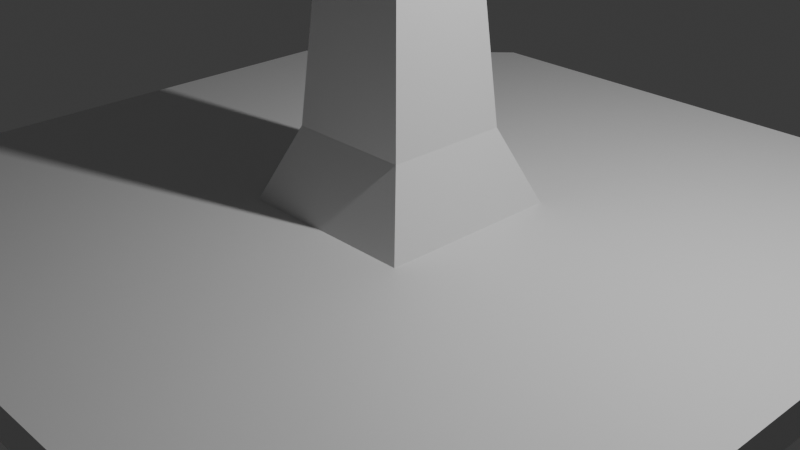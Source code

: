 # Source: startup.blend  (saved by Blender 4.4.32; exported with 4.5.12 LTS)
import bpy
from mathutils import Matrix  # noqa: F401  (used for matrix-valued properties, if any)

bpy.ops.wm.read_factory_settings(use_empty=True)
scene = bpy.context.scene
scene.name = 'Scene'

# ---- collections
col_collection = bpy.data.collections.new('Collection'); scene.collection.children.link(col_collection)

# ---- materials (node trees are filled in below, after node groups)
mat_material = bpy.data.materials.new('Material')
mat_material.alpha_threshold = 0.0
mat_material.roughness = 0.5
mat_material.line_color = (0.0, 0.0, 0.0, 1.0)

# ---- material node trees
mat_material.use_nodes = True; mat_material.node_tree.nodes.clear()
_N = mat_material.node_tree.nodes; _L = mat_material.node_tree.links
n0 = _N.new('ShaderNodeOutputMaterial'); n0.name = 'Material Output'; n0.location = (300, 300)
n1 = _N.new('ShaderNodeBsdfPrincipled'); n1.name = 'Principled BSDF'; n1.location = (10, 300)
n1.inputs[3].default_value = 1.45
_L.new(n1.outputs[0], n0.inputs[0])
n0.is_active_output = True

# ---- world
world_world = bpy.data.worlds.new('World'); scene.world = world_world
world_world.use_nodes = True; world_world.node_tree.nodes.clear()
_N = world_world.node_tree.nodes; _L = world_world.node_tree.links
n0 = _N.new('ShaderNodeOutputWorld'); n0.name = 'World Output'; n0.location = (300, 300)
n1 = _N.new('ShaderNodeBackground'); n1.name = 'Background'; n1.location = (10, 300)
n1.inputs[0].default_value = (0.05088, 0.05088, 0.05088, 1.0)
_L.new(n1.outputs[0], n0.inputs[0])
n0.is_active_output = True
world_world.color = (0.05088, 0.05088, 0.05088)
world_world.sun_shadow_jitter_overblur = 0.0

# ---- cameras
cam_camera = bpy.data.cameras.new('Camera')
cam_camera.clip_end = 100.0
cam_camera.ortho_scale = 7.314

# ---- lights
light_light = bpy.data.lights.new('Light', 'POINT')
light_light.energy = 1000.0
light_light.shadow_soft_size = 0.1

# ---- meshes
me_cube = bpy.data.meshes.new('Cube')
me_cube.from_pydata([(0.6713, 0.6713, 1.0), (1.0, 1.0, -0.2013), (0.6713, -0.6713, 1.0), (1.0, -1.0, -1.0), (-0.6713, 0.6713, 1.0), (-1.0, 1.0, -0.2013), (-0.6713, -0.6713, 1.0), (-1.0, -1.0, -0.2013), (-1.0, 1.0, -1.0), (-1.0, -1.0, -1.0), (1.0, 1.0, -1.0), (1.0, -1.0, 0.2013), (-1.0, -1.0, 0.2013), (1.0, 1.0, 0.2013), (1.0, -1.0, -0.2013), (-1.0, 1.0, 0.2013), (0.2709, -0.2709, 5.885), (-0.2709, -0.2709, 5.885), (0.2709, 0.2709, 5.885), (-0.2709, 0.2709, 5.885), (4.492, 2.444, 0.2013), (2.444, 4.492, 0.2013), (3.044, 3.044, 0.2013), (2.444, 4.492, -0.2013), (4.492, 2.444, -0.2013), (3.044, 3.044, -0.2013), (-2.444, -4.492, -0.2013), (-4.492, -2.444, -0.2013), (-3.044, -3.044, -0.2013), (-4.492, -2.444, 0.2013), (-2.444, -4.492, 0.2013), (-3.044, -3.044, 0.2013), (2.444, -4.492, 0.2013), (4.492, -2.444, 0.2013), (3.044, -3.044, 0.2013), (4.492, -2.444, -0.2013), (2.444, -4.492, -0.2013), (3.044, -3.044, -0.2013), (-2.444, 4.492, 0.2013), (-4.492, 2.444, 0.2013), (-3.044, 3.044, 0.2013), (-4.492, 2.444, -0.2013), (-2.444, 4.492, -0.2013), (-3.044, 3.044, -0.2013)], [], [(6, 2, 16, 17), (1, 5, 43, 42, 23, 25), (14, 1, 25, 24, 35, 37), (8, 10, 3, 9), (42, 38, 21, 23), (7, 5, 8, 9), (5, 1, 10, 8), (12, 11, 2, 6), (11, 13, 0, 2), (14, 7, 9, 3), (15, 12, 6, 4), (13, 15, 4, 0), (1, 14, 3, 10), (7, 14, 37, 36, 26, 28), (5, 7, 28, 27, 41, 43), (15, 13, 22, 21, 38, 40), (24, 20, 33, 35), (11, 12, 31, 30, 32, 34), (12, 15, 40, 39, 29, 31), (36, 32, 30, 26), (27, 29, 39, 41), (18, 19, 17, 16), (4, 6, 17, 19), (2, 0, 18, 16), (0, 4, 19, 18), (20, 21, 22), (23, 24, 25), (26, 27, 28), (29, 30, 31), (32, 33, 34), (35, 36, 37), (38, 39, 40), (41, 42, 43), (20, 24, 23, 21), (26, 30, 29, 27), (32, 36, 35, 33), (38, 42, 41, 39), (13, 11, 34, 33, 20, 22)])
_uv = me_cube.uv_layers.new(name='UVMap')
_uv.uv.foreach_set('vector', [0.625, 1.0, 0.625, 0.75, 0.625, 0.75, 0.625, 1.0, 0.4748, 0.5, 0.4748, 0.25, 0.4748, 0.25, 0.4748, 0.307, 0.4748, 0.443, 0.4748, 0.5, 0.4748, 0.75, 0.4748, 0.5, 0.4748, 0.5, 0.4748, 0.557, 0.4748, 0.693, 0.4748, 0.75, 0.125, 0.5, 0.375, 0.5, 0.375, 0.75, 0.125, 0.75, 0.4748, 0.307, 0.5252, 0.307, 0.5252, 0.443, 0.4748, 0.443, 0.4748, 0.0, 0.4748, 0.25, 0.375, 0.25, 0.375, 0.0, 0.4748, 0.25, 0.4748, 0.5, 0.375, 0.5, 0.375, 0.25, 0.5252, 1.0, 0.5252, 0.75, 0.625, 0.75, 0.625, 1.0, 0.5252, 0.75, 0.5252, 0.5, 0.625, 0.5, 0.625, 0.75, 0.4748, 0.75, 0.4748, 1.0, 0.375, 1.0, 0.375, 0.75, 0.5252, 0.25, 0.5252, 0.0, 0.625, 0.0, 0.625, 0.25, 0.5252, 0.5, 0.5252, 0.25, 0.625, 0.25, 0.625, 0.5, 0.4748, 0.5, 0.4748, 0.75, 0.375, 0.75, 0.375, 0.5, 0.4748, 1.0, 0.4748, 0.75, 0.4748, 0.75, 0.4748, 0.807, 0.4748, 0.943, 0.4748, 1.0, 0.4748, 0.25, 0.4748, 0.0, 0.4748, 0.0, 0.4748, 0.05698, 0.4748, 0.193, 0.4748, 0.25, 0.5252, 0.25, 0.5252, 0.5, 0.5252, 0.5, 0.5252, 0.443, 0.5252, 0.307, 0.5252, 0.25, 0.4748, 0.557, 0.5252, 0.557, 0.5252, 0.693, 0.4748, 0.693, 0.5252, 0.75, 0.5252, 1.0, 0.5252, 1.0, 0.5252, 0.943, 0.5252, 0.807, 0.5252, 0.75, 0.5252, 0.0, 0.5252, 0.25, 0.5252, 0.25, 0.5252, 0.193, 0.5252, 0.05698, 0.5252, 0.0, 0.4748, 0.807, 0.5252, 0.807, 0.5252, 0.943, 0.4748, 0.943, 0.4748, 0.05698, 0.5252, 0.05698, 0.5252, 0.193, 0.4748, 0.193, 0.625, 0.5, 0.875, 0.5, 0.875, 0.75, 0.625, 0.75, 0.625, 0.25, 0.625, 0.0, 0.625, 0.0, 0.625, 0.25, 0.625, 0.75, 0.625, 0.5, 0.625, 0.5, 0.625, 0.75, 0.625, 0.5, 0.625, 0.25, 0.625, 0.25, 0.625, 0.5, 0.5252, 0.557, 0.5252, 0.5, 0.5252, 0.5, 0.4748, 0.443, 0.4748, 0.5, 0.4748, 0.5, 0.4748, 0.0, 0.4748, 0.05698, 0.4748, 0.0, 0.5252, 0.05698, 0.5252, 0.0, 0.5252, 0.0, 0.5252, 0.807, 0.5252, 0.75, 0.5252, 0.75, 0.4748, 0.693, 0.4748, 0.75, 0.4748, 0.75, 0.5252, 0.307, 0.5252, 0.25, 0.5252, 0.25, 0.4748, 0.193, 0.4748, 0.25, 0.4748, 0.25, 0.5252, 0.557, 0.4748, 0.557, 0.4748, 0.443, 0.5252, 0.443, 0.4748, 0.0, 0.5252, 0.0, 0.5252, 0.05698, 0.4748, 0.05698, 0.5252, 0.807, 0.4748, 0.807, 0.4748, 0.693, 0.5252, 0.693, 0.5252, 0.307, 0.4748, 0.307, 0.4748, 0.193, 0.5252, 0.193, 0.5252, 0.5, 0.5252, 0.75, 0.5252, 0.75, 0.5252, 0.693, 0.5252, 0.557, 0.5252, 0.5])
me_cube.materials.append(mat_material)
me_cube.use_mirror_vertex_groups = False
me_cube.update()

# ---- objects
ob_cube = bpy.data.objects.new('Cube', me_cube)
ob_light = bpy.data.objects.new('Light', light_light)
ob_camera = bpy.data.objects.new('Camera', cam_camera)

# ---- transforms, parenting, visibility, modifiers, constraints
ob_cube.location = (0.0, 0.0, 0.0)
ob_cube.lock_rotations_4d = False
ob_cube.empty_display_type = 'ARROWS'
ob_cube.lineart.crease_threshold = 0.0
ob_light.location = (4.076, 1.005, 5.904)
ob_light.rotation_euler = (0.6503, 0.05522, 1.866)
ob_light.lock_rotations_4d = False
ob_light.empty_display_type = 'ARROWS'
ob_light.color = (0.0, 0.0, 0.0, 0.0)
ob_light.lineart.crease_threshold = 0.0
ob_camera.location = (7.359, -6.926, 4.958)
ob_camera.rotation_euler = (1.109, 0.0, 0.8149)
ob_camera.lock_rotations_4d = False
ob_camera.empty_display_type = 'ARROWS'
ob_camera.color = (0.0, 0.0, 0.0, 0.0)
ob_camera.display_type = 'WIRE'
ob_camera.lineart.crease_threshold = 0.0

# ---- collection membership
col_collection.objects.link(ob_cube)
col_collection.objects.link(ob_light)
col_collection.objects.link(ob_camera)

# ---- scene / render settings (as saved in the file)
scene.camera = ob_camera
scene.frame_start = 1; scene.frame_end = 250; scene.frame_set(1)
scene.render.engine = 'BLENDER_EEVEE_NEXT'
bpy.context.view_layer.update()
